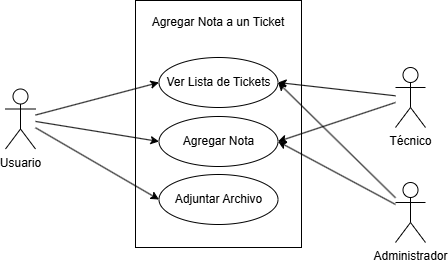

The diagram above was exported from draw.io. Its source (the exported page's mxGraphModel, read from the mxfile embedded in the PNG):
<mxGraphModel dx="960" dy="541" grid="1" gridSize="10" guides="1" tooltips="1" connect="1" arrows="1" fold="1" page="1" pageScale="1" pageWidth="827" pageHeight="1169" math="0" shadow="0">
  <root>
    <mxCell id="0" />
    <mxCell id="1" parent="0" />
    <mxCell id="IM6qOY-KoWdQxu529Ucm-16" value="" style="rounded=0;whiteSpace=wrap;html=1;" parent="1" vertex="1">
      <mxGeometry x="420" y="343" width="166" height="247" as="geometry" />
    </mxCell>
    <mxCell id="IM6qOY-KoWdQxu529Ucm-18" value="Ver Lista de Tickets" style="ellipse;whiteSpace=wrap;html=1;" parent="1" vertex="1">
      <mxGeometry x="443.5" y="400" width="119" height="50" as="geometry" />
    </mxCell>
    <mxCell id="IM6qOY-KoWdQxu529Ucm-21" value="Agregar Nota a un Ticket" style="text;html=1;align=center;verticalAlign=middle;whiteSpace=wrap;rounded=0;" parent="1" vertex="1">
      <mxGeometry x="425" y="350" width="156" height="30" as="geometry" />
    </mxCell>
    <mxCell id="ffENzeXIT7bqUYKCgklH-1" value="Agregar Nota" style="ellipse;whiteSpace=wrap;html=1;" vertex="1" parent="1">
      <mxGeometry x="443.5" y="459" width="119" height="50" as="geometry" />
    </mxCell>
    <mxCell id="ffENzeXIT7bqUYKCgklH-12" value="Adjuntar Archivo" style="ellipse;whiteSpace=wrap;html=1;" vertex="1" parent="1">
      <mxGeometry x="443.5" y="517" width="119" height="50" as="geometry" />
    </mxCell>
    <mxCell id="ffENzeXIT7bqUYKCgklH-18" value="Técnico" style="shape=umlActor;verticalLabelPosition=bottom;verticalAlign=top;html=1;outlineConnect=0;" vertex="1" parent="1">
      <mxGeometry x="680" y="410" width="30" height="60" as="geometry" />
    </mxCell>
    <mxCell id="ffENzeXIT7bqUYKCgklH-19" value="Administrador" style="shape=umlActor;verticalLabelPosition=bottom;verticalAlign=top;html=1;outlineConnect=0;" vertex="1" parent="1">
      <mxGeometry x="680" y="525" width="30" height="60" as="geometry" />
    </mxCell>
    <mxCell id="ffENzeXIT7bqUYKCgklH-39" value="" style="endArrow=classic;html=1;rounded=0;entryX=1;entryY=0.5;entryDx=0;entryDy=0;" edge="1" parent="1" source="ffENzeXIT7bqUYKCgklH-18" target="IM6qOY-KoWdQxu529Ucm-18">
      <mxGeometry width="50" height="50" relative="1" as="geometry">
        <mxPoint x="680" y="712" as="sourcePoint" />
        <mxPoint x="562.4999999999998" y="722" as="targetPoint" />
      </mxGeometry>
    </mxCell>
    <mxCell id="ffENzeXIT7bqUYKCgklH-44" value="" style="endArrow=classic;html=1;rounded=0;entryX=0;entryY=0.5;entryDx=0;entryDy=0;" edge="1" parent="1" source="ffENzeXIT7bqUYKCgklH-53" target="IM6qOY-KoWdQxu529Ucm-18">
      <mxGeometry width="50" height="50" relative="1" as="geometry">
        <mxPoint x="330" y="744" as="sourcePoint" />
        <mxPoint x="443.5000000000002" y="842" as="targetPoint" />
      </mxGeometry>
    </mxCell>
    <mxCell id="ffENzeXIT7bqUYKCgklH-49" value="" style="endArrow=classic;html=1;rounded=0;entryX=1;entryY=0.5;entryDx=0;entryDy=0;" edge="1" parent="1" source="ffENzeXIT7bqUYKCgklH-18" target="ffENzeXIT7bqUYKCgklH-1">
      <mxGeometry width="50" height="50" relative="1" as="geometry">
        <mxPoint x="680" y="457" as="sourcePoint" />
        <mxPoint x="572" y="435" as="targetPoint" />
      </mxGeometry>
    </mxCell>
    <mxCell id="ffENzeXIT7bqUYKCgklH-51" value="" style="endArrow=classic;html=1;rounded=0;entryX=0;entryY=0.5;entryDx=0;entryDy=0;" edge="1" parent="1" source="ffENzeXIT7bqUYKCgklH-53" target="ffENzeXIT7bqUYKCgklH-1">
      <mxGeometry width="50" height="50" relative="1" as="geometry">
        <mxPoint x="370" y="456" as="sourcePoint" />
        <mxPoint x="454" y="435" as="targetPoint" />
      </mxGeometry>
    </mxCell>
    <mxCell id="ffENzeXIT7bqUYKCgklH-52" value="" style="endArrow=classic;html=1;rounded=0;entryX=0;entryY=0.5;entryDx=0;entryDy=0;" edge="1" parent="1" source="ffENzeXIT7bqUYKCgklH-53" target="ffENzeXIT7bqUYKCgklH-12">
      <mxGeometry width="50" height="50" relative="1" as="geometry">
        <mxPoint x="370" y="465" as="sourcePoint" />
        <mxPoint x="454" y="494" as="targetPoint" />
      </mxGeometry>
    </mxCell>
    <mxCell id="ffENzeXIT7bqUYKCgklH-53" value="Usuario" style="shape=umlActor;verticalLabelPosition=bottom;verticalAlign=top;html=1;outlineConnect=0;" vertex="1" parent="1">
      <mxGeometry x="290" y="431.5" width="30" height="60" as="geometry" />
    </mxCell>
    <mxCell id="ffENzeXIT7bqUYKCgklH-55" value="" style="endArrow=classic;html=1;rounded=0;entryX=1;entryY=0.5;entryDx=0;entryDy=0;" edge="1" parent="1" source="ffENzeXIT7bqUYKCgklH-19" target="IM6qOY-KoWdQxu529Ucm-18">
      <mxGeometry width="50" height="50" relative="1" as="geometry">
        <mxPoint x="720" y="474" as="sourcePoint" />
        <mxPoint x="572" y="494" as="targetPoint" />
      </mxGeometry>
    </mxCell>
    <mxCell id="ffENzeXIT7bqUYKCgklH-56" value="" style="endArrow=classic;html=1;rounded=0;entryX=1;entryY=0.5;entryDx=0;entryDy=0;" edge="1" parent="1" source="ffENzeXIT7bqUYKCgklH-19" target="ffENzeXIT7bqUYKCgklH-1">
      <mxGeometry width="50" height="50" relative="1" as="geometry">
        <mxPoint x="710" y="579" as="sourcePoint" />
        <mxPoint x="572" y="435" as="targetPoint" />
      </mxGeometry>
    </mxCell>
  </root>
</mxGraphModel>